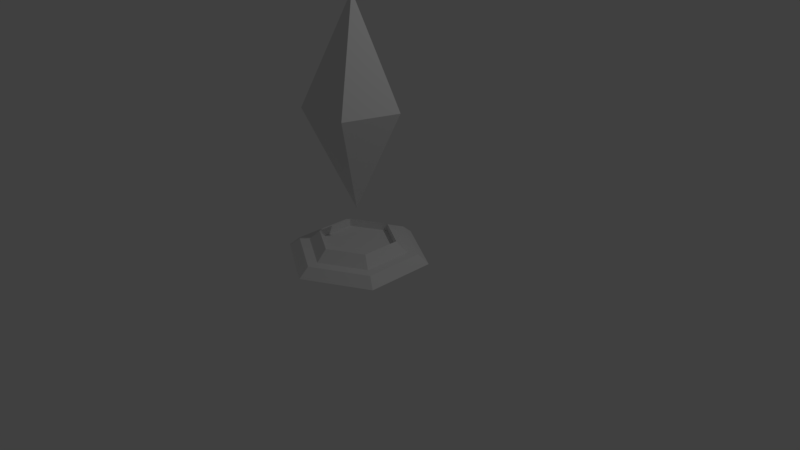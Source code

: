 # Source: CrystalTurret.blend  (saved by Blender 2.79.0; exported with 4.5.12 LTS)
import bpy
from mathutils import Matrix  # noqa: F401  (used for matrix-valued properties, if any)

bpy.ops.wm.read_factory_settings(use_empty=True)
scene = bpy.context.scene
scene.name = 'Scene'

# ---- collections
col_collection_1 = bpy.data.collections.new('Collection 1'); scene.collection.children.link(col_collection_1)

# ---- world
world_world = bpy.data.worlds.new('World'); scene.world = world_world
world_world.color = (0.05088, 0.05088, 0.05088)
world_world.use_sun_shadow = False
world_world.sun_shadow_jitter_overblur = 0.0
world_world.cycles.sampling_method = 'MANUAL'

# ---- cameras
cam_camera = bpy.data.cameras.new('Camera')
cam_camera.clip_end = 100.0
cam_camera.lens = 35.0
cam_camera.sensor_width = 32.0
cam_camera.sensor_height = 18.0
cam_camera.ortho_scale = 7.314
cam_camera.dof.focus_distance = 0.0
cam_camera.dof.aperture_fstop = 128.0

# ---- lights
light_lamp = bpy.data.lights.new('Lamp', 'POINT')
light_lamp.transmission_factor = 0.0
light_lamp.cutoff_distance = 30.0
light_lamp.energy = 100.0
light_lamp.shadow_buffer_clip_start = 1.001
light_lamp.shadow_soft_size = 0.1
light_lamp.shadow_maximum_resolution = 0.006
light_lamp.use_absolute_resolution = True

# ---- meshes
me_circle_002 = bpy.data.meshes.new('Circle.002')
me_circle_002.from_pydata([(0.0, 1.327, -5.799e-08), (0.0, -3.866e-08, -0.8844), (-0.8411, -1.195e-08, -0.2733), (-0.5198, 3.127e-08, 0.7155), (0.5198, 3.127e-08, 0.7155), (0.8411, -1.195e-08, -0.2733), (2.109e-08, -1.327, 4.744e-08)], [], [(0, 1, 2), (0, 2, 3), (0, 3, 4), (0, 4, 5), (0, 5, 1), (2, 1, 6), (1, 5, 6), (5, 4, 6), (4, 3, 6), (3, 2, 6)])
me_circle_002.use_remesh_preserve_volume = False
me_circle_002.use_remesh_preserve_attributes = False
me_circle_002.use_mirror_vertex_groups = False
me_circle_002.update()
me_cylinder_001 = bpy.data.meshes.new('Cylinder.001')
me_cylinder_001.from_pydata([(3.974e-08, -1.192e-07, -0.932), (0.8071, -5.96e-08, -0.466), (0.8071, -5.96e-08, 0.466), (-9.251e-08, -5.96e-08, 0.932), (-0.8071, -5.96e-08, 0.466), (-0.8071, -5.96e-08, -0.466), (3.68e-08, 0.1182, -0.7943), (0.6879, 0.1182, -0.3972), (0.6879, 0.1182, 0.3972), (-7.591e-08, 0.1182, 0.7943), (-0.6879, 0.1182, 0.3972), (-0.6879, 0.1182, -0.3972), (3.376e-08, 0.1182, -0.6515), (0.5642, 0.1182, -0.3258), (0.5642, 0.1182, 0.3258), (-5.869e-08, 0.1182, 0.6515), (-0.5642, 0.1182, 0.3258), (-0.5642, 0.1182, -0.3258), (3.505e-08, 0.2573, -0.5107), (0.4423, 0.2573, -0.2554), (0.4423, 0.2573, 0.2554), (-3.742e-08, 0.2573, 0.5107), (-0.4423, 0.2573, 0.2554), (-0.4423, 0.2573, -0.2554), (3.505e-08, 0.153, -0.5107), (0.4423, 0.153, -0.2554), (0.4423, 0.153, 0.2554), (-3.742e-08, 0.153, 0.5107), (-0.4423, 0.153, 0.2554), (-0.4423, 0.153, -0.2554)], [], [(1, 2, 3, 4, 5, 0), (11, 10, 16, 17), (0, 5, 11, 6), (4, 3, 9, 10), (2, 1, 7, 8), (5, 4, 10, 11), (3, 2, 8, 9), (1, 0, 6, 7), (12, 17, 23, 18), (9, 8, 14, 15), (7, 6, 12, 13), (6, 11, 17, 12), (10, 9, 15, 16), (8, 7, 13, 14), (23, 22, 28, 29), (16, 15, 21, 22), (14, 13, 19, 20), (17, 16, 22, 23), (15, 14, 20, 21), (13, 12, 18, 19), (25, 24, 29, 28, 27, 26), (21, 20, 26, 27), (19, 18, 24, 25), (18, 23, 29, 24), (22, 21, 27, 28), (20, 19, 25, 26)])
_uv = me_cylinder_001.uv_layers.new(name='UVMap')
_uv.uv.foreach_set('vector', [0.75, 0.646, 0.5, 0.4845, 0.5, 0.1615, 0.75, 0.0, 1.0, 0.1615, 1.0, 0.4845, 0.4631, 0.4606, 0.25, 0.5983, 0.25, 0.5488, 0.4248, 0.4359, 0.5, 0.1615, 0.5, 0.4845, 0.4631, 0.4606, 0.4631, 0.1854, 0.25, 0.646, 1.846e-08, 0.4845, 0.03693, 0.4606, 0.25, 0.5983, 0.0, 0.1615, 0.25, 0.0, 0.25, 0.04771, 0.03693, 0.1854, 0.5, 0.4845, 0.25, 0.646, 0.25, 0.5983, 0.4631, 0.4606, 1.846e-08, 0.4845, 0.0, 0.1615, 0.03693, 0.1854, 0.03693, 0.4606, 0.25, 0.0, 0.5, 0.1615, 0.4631, 0.1854, 0.25, 0.04771, 0.4248, 0.2101, 0.4248, 0.4359, 0.387, 0.4115, 0.387, 0.2345, 0.03693, 0.4606, 0.03693, 0.1854, 0.07524, 0.2101, 0.07524, 0.4359, 0.25, 0.04771, 0.4631, 0.1854, 0.4248, 0.2101, 0.25, 0.09721, 0.4631, 0.1854, 0.4631, 0.4606, 0.4248, 0.4359, 0.4248, 0.2101, 0.25, 0.5983, 0.03693, 0.4606, 0.07524, 0.4359, 0.25, 0.5488, 0.03693, 0.1854, 0.25, 0.04771, 0.25, 0.09721, 0.07524, 0.2101, 0.3063, 0.9115, 0.3063, 0.7345, 0.3386, 0.7345, 0.3386, 0.9115, 0.25, 0.5488, 0.07524, 0.4359, 0.113, 0.4115, 0.25, 0.5, 0.3817, 0.646, 0.3817, 0.8718, 0.3386, 0.8474, 0.3386, 0.6704, 0.4247, 0.646, 0.4247, 0.8718, 0.3817, 0.8474, 0.3817, 0.6704, 0.07524, 0.4359, 0.07524, 0.2101, 0.113, 0.2345, 0.113, 0.4115, 0.25, 0.09721, 0.4248, 0.2101, 0.387, 0.2345, 0.25, 0.146, 0.137, 1.0, 2.769e-08, 0.9115, 0.0, 0.7345, 0.137, 0.646, 0.274, 0.7345, 0.274, 0.9115, 0.274, 1.0, 0.274, 0.9115, 0.3063, 0.9115, 0.3063, 1.0, 0.274, 0.7345, 0.274, 0.646, 0.3063, 0.646, 0.3063, 0.7345, 0.3063, 1.0, 0.3063, 0.9115, 0.3386, 0.9115, 0.3386, 1.0, 0.3063, 0.7345, 0.3063, 0.646, 0.3386, 0.646, 0.3386, 0.7345, 0.274, 0.9115, 0.274, 0.7345, 0.3063, 0.7345, 0.3063, 0.9115])
me_cylinder_001.use_remesh_preserve_volume = False
me_cylinder_001.use_remesh_preserve_attributes = False
me_cylinder_001.use_mirror_vertex_groups = False
me_cylinder_001.update()

# ---- objects
ob_circle = bpy.data.objects.new('Circle', me_circle_002)
ob_base = bpy.data.objects.new('Base', me_cylinder_001)
ob_lamp = bpy.data.objects.new('Lamp', light_lamp)
ob_camera = bpy.data.objects.new('Camera', cam_camera)

# ---- transforms, parenting, visibility, modifiers, constraints
ob_circle.location = (0.0, 0.0, 1.978)
ob_circle.rotation_euler = (1.571, -0.0, 0.0)
ob_circle.scale = (0.7, 1.0, 0.7)
ob_circle.lineart.crease_threshold = 0.0
ob_base.location = (0.0, 0.0, 0.0)
ob_base.rotation_euler = (1.571, -0.0, 0.0)
ob_base.lineart.crease_threshold = 0.0
ob_lamp.location = (4.099, 1.176, 5.851)
ob_lamp.rotation_euler = (0.6503, 0.05522, 1.866)
ob_lamp.lock_rotations_4d = False
ob_lamp.empty_display_type = 'ARROWS'
ob_lamp.color = (0.0, 0.0, 0.0, 0.0)
ob_lamp.lineart.crease_threshold = 0.0
ob_camera.location = (7.504, -6.337, 5.291)
ob_camera.rotation_euler = (1.109, 0.0, 0.8149)
ob_camera.lock_rotations_4d = False
ob_camera.empty_display_type = 'ARROWS'
ob_camera.color = (0.0, 0.0, 0.0, 0.0)
ob_camera.display_type = 'WIRE'
ob_camera.lineart.crease_threshold = 0.0

# ---- collection membership
col_collection_1.objects.link(ob_circle)
col_collection_1.objects.link(ob_base)
col_collection_1.objects.link(ob_lamp)
col_collection_1.objects.link(ob_camera)

# ---- scene / render settings (as saved in the file)
scene.camera = ob_camera
scene.frame_start = 1; scene.frame_end = 250; scene.frame_set(114)
scene.render.engine = 'BLENDER_EEVEE_NEXT'
scene.render.resolution_percentage = 50
scene.render.dither_intensity = 0.0
scene.cycles.use_denoising = False
scene.cycles.samples = 128
scene.cycles.sampling_pattern = 'TABULATED_SOBOL'
scene.cycles.use_adaptive_sampling = False
scene.cycles.use_light_tree = False
scene.cycles.blur_glossy = 0.0
scene.cycles.sample_clamp_indirect = 0.0
scene.view_settings.view_transform = 'Standard'
bpy.context.view_layer.update()
